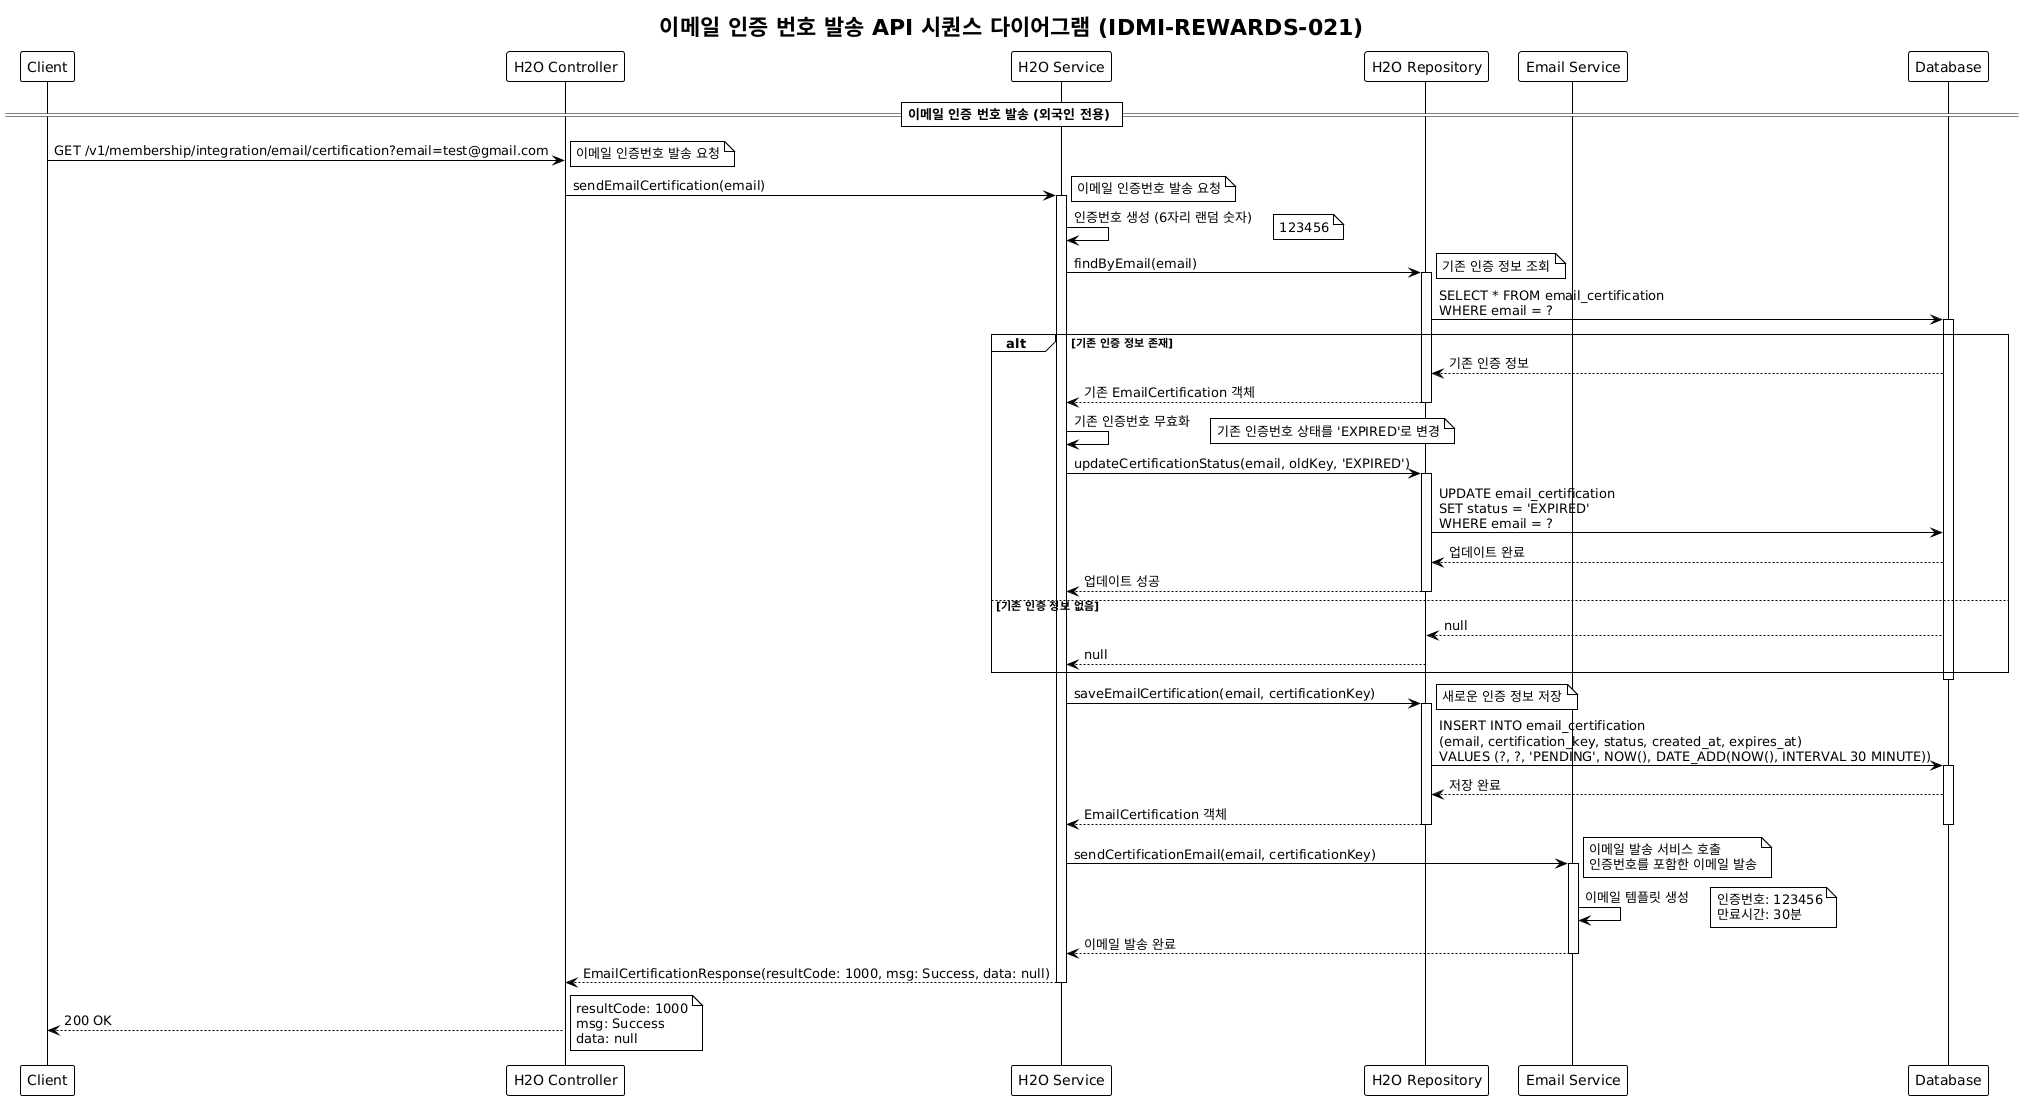

The diagram above was rendered by PlantUML. Its source (embedded in the PNG):
@startuml
!theme plain
title 이메일 인증 번호 발송 API 시퀀스 다이어그램 (IDMI-REWARDS-021)

participant "Client" as Client
participant "H2O Controller" as Controller
participant "H2O Service" as Service
participant "H2O Repository" as Repository
participant "Email Service" as EmailService
participant "Database" as DB

== 이메일 인증 번호 발송 (외국인 전용) ==

Client -> Controller: GET /v1/membership/integration/email/certification?email=test@gmail.com
note right: 이메일 인증번호 발송 요청

Controller -> Service: sendEmailCertification(email)
activate Service
note right: 이메일 인증번호 발송 요청

Service -> Service: 인증번호 생성 (6자리 랜덤 숫자)
note right: 123456

Service -> Repository: findByEmail(email)
activate Repository
note right: 기존 인증 정보 조회

Repository -> DB: SELECT * FROM email_certification\nWHERE email = ?
activate DB

alt 기존 인증 정보 존재
    DB --> Repository: 기존 인증 정보
    Repository --> Service: 기존 EmailCertification 객체
    deactivate Repository
    
    Service -> Service: 기존 인증번호 무효화
    note right: 기존 인증번호 상태를 'EXPIRED'로 변경
    
    Service -> Repository: updateCertificationStatus(email, oldKey, 'EXPIRED')
    activate Repository
    Repository -> DB: UPDATE email_certification\nSET status = 'EXPIRED'\nWHERE email = ?
    DB --> Repository: 업데이트 완료
    Repository --> Service: 업데이트 성공
    deactivate Repository
    
else 기존 인증 정보 없음
    DB --> Repository: null
    Repository --> Service: null
    deactivate Repository
end

deactivate DB

Service -> Repository: saveEmailCertification(email, certificationKey)
activate Repository
note right: 새로운 인증 정보 저장

Repository -> DB: INSERT INTO email_certification\n(email, certification_key, status, created_at, expires_at)\nVALUES (?, ?, 'PENDING', NOW(), DATE_ADD(NOW(), INTERVAL 30 MINUTE))
activate DB
DB --> Repository: 저장 완료
Repository --> Service: EmailCertification 객체
deactivate Repository
deactivate DB

Service -> EmailService: sendCertificationEmail(email, certificationKey)
activate EmailService
note right: 이메일 발송 서비스 호출\n인증번호를 포함한 이메일 발송

EmailService -> EmailService: 이메일 템플릿 생성
note right: 인증번호: 123456\n만료시간: 30분

EmailService --> Service: 이메일 발송 완료
deactivate EmailService

Service --> Controller: EmailCertificationResponse(resultCode: 1000, msg: Success, data: null)
deactivate Service

Controller --> Client: 200 OK
note right: resultCode: 1000\nmsg: Success\ndata: null
@enduml